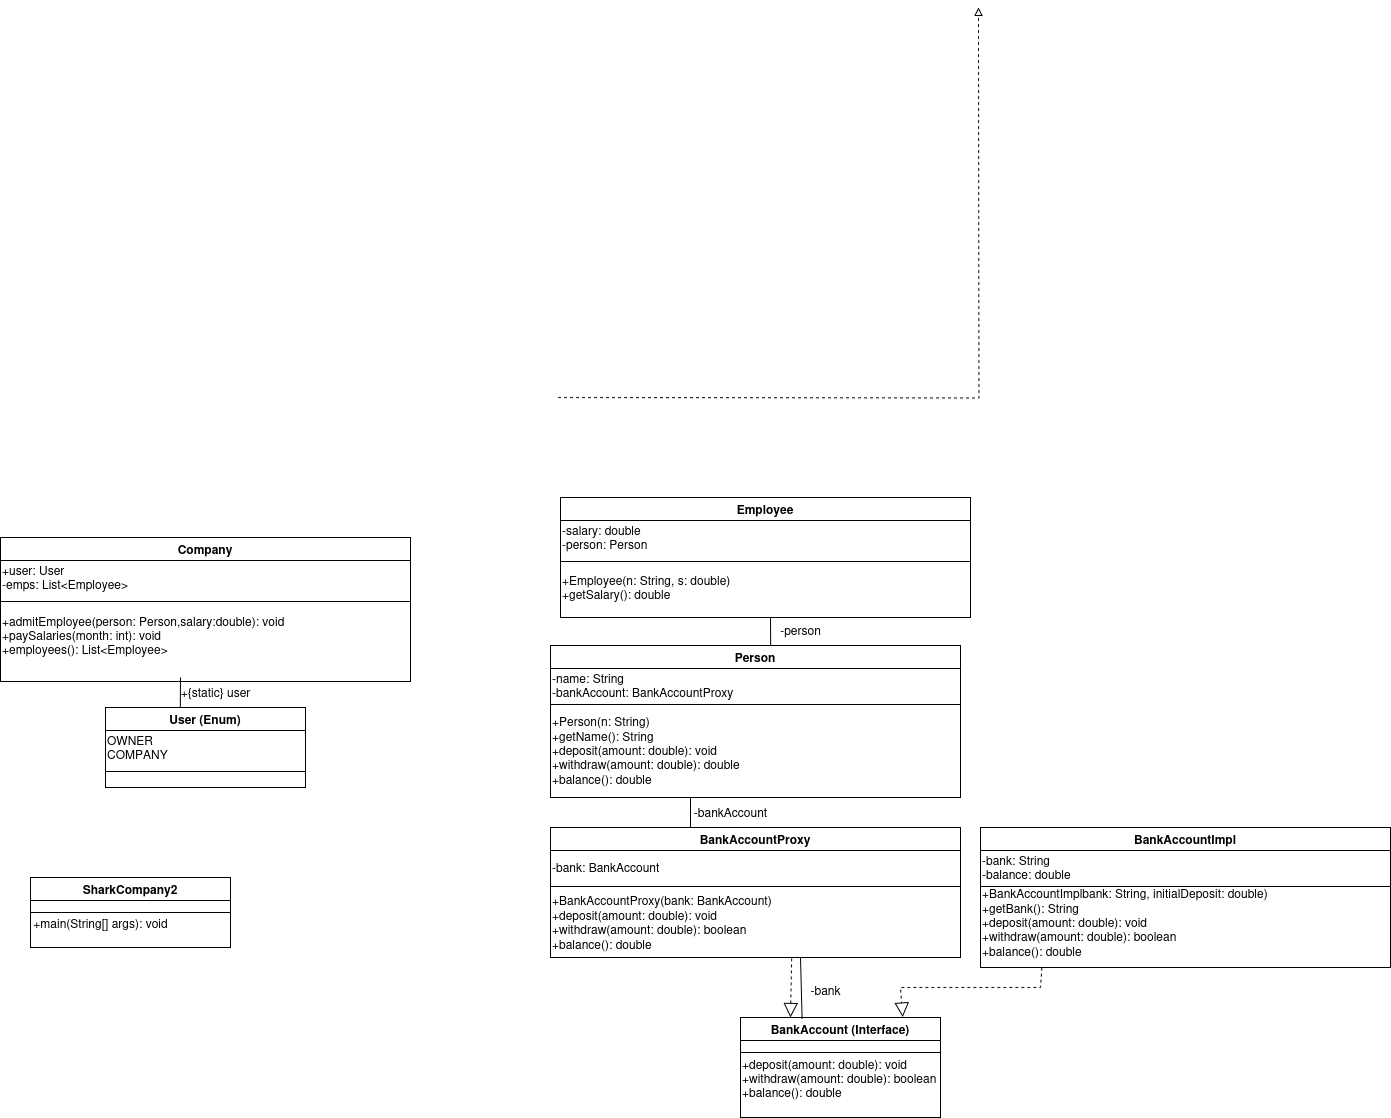

The diagram above was exported from draw.io. Its source (the exported page's mxGraphModel, read from the mxfile embedded in the PNG):
<mxGraphModel dx="3112" dy="905" grid="1" gridSize="10" guides="1" tooltips="1" connect="1" arrows="1" fold="1" page="1" pageScale="1" pageWidth="827" pageHeight="1169" math="0" shadow="0">
  <root>
    <mxCell id="WIyWlLk6GJQsqaUBKTNV-0" />
    <mxCell id="WIyWlLk6GJQsqaUBKTNV-1" parent="WIyWlLk6GJQsqaUBKTNV-0" />
    <mxCell id="o8AYai8kzuTiWcGrSHZ6-34" value="" style="html=1;labelBackgroundColor=#ffffff;jettySize=auto;orthogonalLoop=1;fontSize=14;rounded=0;jumpStyle=gap;edgeStyle=orthogonalEdgeStyle;startArrow=none;endArrow=block;endFill=0;dashed=1;strokeWidth=1;entryX=0.119;entryY=-0.003;entryDx=0;entryDy=0;entryPerimeter=0;exitX=0.75;exitY=1;exitDx=0;exitDy=0;" parent="WIyWlLk6GJQsqaUBKTNV-1" edge="1">
      <mxGeometry width="48" height="48" relative="1" as="geometry">
        <mxPoint x="-742.4999999999995" y="1220" as="sourcePoint" />
        <mxPoint x="-322" y="830" as="targetPoint" />
      </mxGeometry>
    </mxCell>
    <mxCell id="T1BIgTeSJPbC_qwKPAVj-0" value="Company" style="swimlane;" parent="WIyWlLk6GJQsqaUBKTNV-1" vertex="1">
      <mxGeometry x="-1300" y="1360" width="410" height="144" as="geometry">
        <mxRectangle x="-1300" y="1350" width="90" height="30" as="alternateBounds" />
      </mxGeometry>
    </mxCell>
    <mxCell id="T1BIgTeSJPbC_qwKPAVj-1" value="" style="line;html=1;strokeWidth=1;align=left;verticalAlign=middle;spacingTop=-1;spacingLeft=3;spacingRight=3;rotatable=0;labelPosition=right;points=[];portConstraint=eastwest;" parent="T1BIgTeSJPbC_qwKPAVj-0" vertex="1">
      <mxGeometry y="60" width="410" height="8" as="geometry" />
    </mxCell>
    <mxCell id="T1BIgTeSJPbC_qwKPAVj-2" value="&lt;div&gt;+admitEmployee(person: Person,salary:double): void&lt;/div&gt;&lt;div&gt;+paySalaries(month: int): void&lt;/div&gt;&lt;div&gt;+employees(): List&amp;lt;Employee&amp;gt;&lt;/div&gt;" style="text;html=1;align=left;verticalAlign=middle;resizable=0;points=[];autosize=1;strokeColor=none;fillColor=none;" parent="T1BIgTeSJPbC_qwKPAVj-0" vertex="1">
      <mxGeometry y="68" width="310" height="60" as="geometry" />
    </mxCell>
    <mxCell id="T1BIgTeSJPbC_qwKPAVj-3" value="&lt;div&gt;+user: User&lt;/div&gt;&lt;div&gt;-emps: List&amp;lt;Employee&amp;gt;&lt;/div&gt;" style="text;html=1;align=left;verticalAlign=middle;resizable=0;points=[];autosize=1;strokeColor=none;fillColor=none;" parent="T1BIgTeSJPbC_qwKPAVj-0" vertex="1">
      <mxGeometry y="20" width="150" height="40" as="geometry" />
    </mxCell>
    <mxCell id="T1BIgTeSJPbC_qwKPAVj-4" value="User (Enum)" style="swimlane;" parent="WIyWlLk6GJQsqaUBKTNV-1" vertex="1">
      <mxGeometry x="-1195" y="1530" width="200" height="80" as="geometry">
        <mxRectangle x="-1180" y="1540" width="70" height="30" as="alternateBounds" />
      </mxGeometry>
    </mxCell>
    <mxCell id="T1BIgTeSJPbC_qwKPAVj-5" value="" style="line;html=1;strokeWidth=1;align=left;verticalAlign=middle;spacingTop=-1;spacingLeft=3;spacingRight=3;rotatable=0;labelPosition=right;points=[];portConstraint=eastwest;" parent="T1BIgTeSJPbC_qwKPAVj-4" vertex="1">
      <mxGeometry y="60" width="200" height="8" as="geometry" />
    </mxCell>
    <mxCell id="T1BIgTeSJPbC_qwKPAVj-8" value="&lt;div align=&quot;left&quot;&gt;OWNER&lt;/div&gt;&lt;div align=&quot;left&quot;&gt;COMPANY&lt;/div&gt;" style="text;html=1;align=left;verticalAlign=middle;resizable=0;points=[];autosize=1;strokeColor=none;fillColor=none;" parent="T1BIgTeSJPbC_qwKPAVj-4" vertex="1">
      <mxGeometry y="20" width="80" height="40" as="geometry" />
    </mxCell>
    <mxCell id="T1BIgTeSJPbC_qwKPAVj-11" value="" style="endArrow=none;html=1;rounded=0;exitX=0.374;exitY=0.001;exitDx=0;exitDy=0;exitPerimeter=0;" parent="WIyWlLk6GJQsqaUBKTNV-1" source="T1BIgTeSJPbC_qwKPAVj-4" edge="1">
      <mxGeometry width="50" height="50" relative="1" as="geometry">
        <mxPoint x="-1120" y="1570" as="sourcePoint" />
        <mxPoint x="-1120" y="1500" as="targetPoint" />
      </mxGeometry>
    </mxCell>
    <mxCell id="Ay8p8A3dcaab7IQTKkA0-0" value="+{static} user" style="text;html=1;align=center;verticalAlign=middle;resizable=0;points=[];autosize=1;strokeColor=none;fillColor=none;" vertex="1" parent="WIyWlLk6GJQsqaUBKTNV-1">
      <mxGeometry x="-1130" y="1500" width="90" height="30" as="geometry" />
    </mxCell>
    <mxCell id="Ay8p8A3dcaab7IQTKkA0-1" value="Employee" style="swimlane;startSize=23;" vertex="1" parent="WIyWlLk6GJQsqaUBKTNV-1">
      <mxGeometry x="-740" y="1320" width="410" height="120" as="geometry">
        <mxRectangle x="-1300" y="1350" width="90" height="30" as="alternateBounds" />
      </mxGeometry>
    </mxCell>
    <mxCell id="Ay8p8A3dcaab7IQTKkA0-2" value="" style="line;html=1;strokeWidth=1;align=left;verticalAlign=middle;spacingTop=-1;spacingLeft=3;spacingRight=3;rotatable=0;labelPosition=right;points=[];portConstraint=eastwest;" vertex="1" parent="Ay8p8A3dcaab7IQTKkA0-1">
      <mxGeometry y="60" width="410" height="8" as="geometry" />
    </mxCell>
    <mxCell id="Ay8p8A3dcaab7IQTKkA0-3" value="&lt;div&gt;+Employee(n: String, s: double)&lt;/div&gt;&lt;div&gt;+getSalary(): double&lt;/div&gt;" style="text;html=1;align=left;verticalAlign=middle;resizable=0;points=[];autosize=1;strokeColor=none;fillColor=none;" vertex="1" parent="Ay8p8A3dcaab7IQTKkA0-1">
      <mxGeometry y="70" width="190" height="40" as="geometry" />
    </mxCell>
    <mxCell id="Ay8p8A3dcaab7IQTKkA0-4" value="&lt;div&gt;-salary: double&lt;/div&gt;&lt;div&gt;-person: Person&lt;/div&gt;" style="text;html=1;align=left;verticalAlign=middle;resizable=0;points=[];autosize=1;strokeColor=none;fillColor=none;" vertex="1" parent="Ay8p8A3dcaab7IQTKkA0-1">
      <mxGeometry y="20" width="110" height="40" as="geometry" />
    </mxCell>
    <mxCell id="Ay8p8A3dcaab7IQTKkA0-5" value="SharkCompany2" style="swimlane;" vertex="1" parent="WIyWlLk6GJQsqaUBKTNV-1">
      <mxGeometry x="-1270" y="1700" width="200" height="70" as="geometry">
        <mxRectangle x="-1180" y="1540" width="70" height="30" as="alternateBounds" />
      </mxGeometry>
    </mxCell>
    <mxCell id="Ay8p8A3dcaab7IQTKkA0-6" value="" style="line;html=1;strokeWidth=1;align=left;verticalAlign=middle;spacingTop=-1;spacingLeft=3;spacingRight=3;rotatable=0;labelPosition=right;points=[];portConstraint=eastwest;" vertex="1" parent="Ay8p8A3dcaab7IQTKkA0-5">
      <mxGeometry y="31" width="200" height="8" as="geometry" />
    </mxCell>
    <mxCell id="Ay8p8A3dcaab7IQTKkA0-8" value="+main(String[] args): void" style="text;html=1;align=center;verticalAlign=middle;resizable=0;points=[];autosize=1;strokeColor=none;fillColor=none;" vertex="1" parent="Ay8p8A3dcaab7IQTKkA0-5">
      <mxGeometry x="-10" y="31" width="160" height="30" as="geometry" />
    </mxCell>
    <mxCell id="Ay8p8A3dcaab7IQTKkA0-9" value="Person" style="swimlane;startSize=23;" vertex="1" parent="WIyWlLk6GJQsqaUBKTNV-1">
      <mxGeometry x="-750" y="1468" width="410" height="152" as="geometry">
        <mxRectangle x="-1300" y="1350" width="90" height="30" as="alternateBounds" />
      </mxGeometry>
    </mxCell>
    <mxCell id="Ay8p8A3dcaab7IQTKkA0-10" value="" style="line;html=1;strokeWidth=1;align=left;verticalAlign=middle;spacingTop=-1;spacingLeft=3;spacingRight=3;rotatable=0;labelPosition=right;points=[];portConstraint=eastwest;" vertex="1" parent="Ay8p8A3dcaab7IQTKkA0-9">
      <mxGeometry y="55" width="410" height="8" as="geometry" />
    </mxCell>
    <mxCell id="Ay8p8A3dcaab7IQTKkA0-11" value="&lt;div&gt;+Person(n: String)&lt;/div&gt;&lt;div&gt;+getName(): String&lt;/div&gt;&lt;div&gt;+deposit(amount: double): void&lt;/div&gt;&lt;div&gt;+withdraw(amount: double): double&lt;/div&gt;&lt;div&gt;+balance(): double&lt;/div&gt;" style="text;html=1;align=left;verticalAlign=middle;resizable=0;points=[];autosize=1;strokeColor=none;fillColor=none;" vertex="1" parent="Ay8p8A3dcaab7IQTKkA0-9">
      <mxGeometry y="60" width="210" height="90" as="geometry" />
    </mxCell>
    <mxCell id="Ay8p8A3dcaab7IQTKkA0-12" value="&lt;div&gt;-name: String&lt;/div&gt;&lt;div&gt;-bankAccount: BankAccountProxy&lt;/div&gt;" style="text;html=1;align=left;verticalAlign=middle;resizable=0;points=[];autosize=1;strokeColor=none;fillColor=none;" vertex="1" parent="Ay8p8A3dcaab7IQTKkA0-9">
      <mxGeometry y="20" width="200" height="40" as="geometry" />
    </mxCell>
    <mxCell id="Ay8p8A3dcaab7IQTKkA0-14" value="BankAccountProxy" style="swimlane;startSize=23;" vertex="1" parent="WIyWlLk6GJQsqaUBKTNV-1">
      <mxGeometry x="-750" y="1650" width="410" height="130" as="geometry">
        <mxRectangle x="-1300" y="1350" width="90" height="30" as="alternateBounds" />
      </mxGeometry>
    </mxCell>
    <mxCell id="Ay8p8A3dcaab7IQTKkA0-15" value="" style="line;html=1;strokeWidth=1;align=left;verticalAlign=middle;spacingTop=-1;spacingLeft=3;spacingRight=3;rotatable=0;labelPosition=right;points=[];portConstraint=eastwest;" vertex="1" parent="Ay8p8A3dcaab7IQTKkA0-14">
      <mxGeometry y="55" width="410" height="8" as="geometry" />
    </mxCell>
    <mxCell id="Ay8p8A3dcaab7IQTKkA0-16" value="&lt;div&gt;+BankAccountProxy(bank: BankAccount)&lt;/div&gt;&lt;div&gt;+deposit(amount: double): void&lt;/div&gt;&lt;div&gt;+withdraw(amount: double): boolean&lt;/div&gt;&lt;div&gt;+balance(): double&lt;/div&gt;" style="text;html=1;align=left;verticalAlign=middle;resizable=0;points=[];autosize=1;strokeColor=none;fillColor=none;" vertex="1" parent="Ay8p8A3dcaab7IQTKkA0-14">
      <mxGeometry y="60" width="240" height="70" as="geometry" />
    </mxCell>
    <mxCell id="Ay8p8A3dcaab7IQTKkA0-17" value="-bank: BankAccount" style="text;html=1;align=left;verticalAlign=middle;resizable=0;points=[];autosize=1;strokeColor=none;fillColor=none;" vertex="1" parent="Ay8p8A3dcaab7IQTKkA0-14">
      <mxGeometry y="25" width="130" height="30" as="geometry" />
    </mxCell>
    <mxCell id="Ay8p8A3dcaab7IQTKkA0-18" value="" style="endArrow=none;html=1;rounded=0;" edge="1" parent="WIyWlLk6GJQsqaUBKTNV-1">
      <mxGeometry width="50" height="50" relative="1" as="geometry">
        <mxPoint x="-610" y="1650" as="sourcePoint" />
        <mxPoint x="-610" y="1620" as="targetPoint" />
      </mxGeometry>
    </mxCell>
    <mxCell id="Ay8p8A3dcaab7IQTKkA0-19" value="-bankAccount" style="text;html=1;align=center;verticalAlign=middle;resizable=0;points=[];autosize=1;strokeColor=none;fillColor=none;" vertex="1" parent="WIyWlLk6GJQsqaUBKTNV-1">
      <mxGeometry x="-620" y="1620" width="100" height="30" as="geometry" />
    </mxCell>
    <mxCell id="Ay8p8A3dcaab7IQTKkA0-20" value="BankAccountImpl" style="swimlane;startSize=23;" vertex="1" parent="WIyWlLk6GJQsqaUBKTNV-1">
      <mxGeometry x="-320" y="1650" width="410" height="140" as="geometry">
        <mxRectangle x="-1300" y="1350" width="90" height="30" as="alternateBounds" />
      </mxGeometry>
    </mxCell>
    <mxCell id="Ay8p8A3dcaab7IQTKkA0-21" value="" style="line;html=1;strokeWidth=1;align=left;verticalAlign=middle;spacingTop=-1;spacingLeft=3;spacingRight=3;rotatable=0;labelPosition=right;points=[];portConstraint=eastwest;" vertex="1" parent="Ay8p8A3dcaab7IQTKkA0-20">
      <mxGeometry y="55" width="410" height="8" as="geometry" />
    </mxCell>
    <mxCell id="Ay8p8A3dcaab7IQTKkA0-22" value="&lt;div&gt;+BankAccountImplbank: String, initialDeposit: double)&lt;/div&gt;&lt;div&gt;+getBank(): String&lt;/div&gt;&lt;div&gt;+deposit(amount: double): void&lt;/div&gt;&lt;div&gt;+withdraw(amount: double): boolean&lt;/div&gt;&lt;div&gt;+balance(): double&lt;/div&gt;" style="text;html=1;align=left;verticalAlign=middle;resizable=0;points=[];autosize=1;strokeColor=none;fillColor=none;" vertex="1" parent="Ay8p8A3dcaab7IQTKkA0-20">
      <mxGeometry y="50" width="310" height="90" as="geometry" />
    </mxCell>
    <mxCell id="Ay8p8A3dcaab7IQTKkA0-23" value="&lt;div&gt;-bank: String&lt;/div&gt;&lt;div&gt;-balance: double&lt;/div&gt;" style="text;html=1;align=left;verticalAlign=middle;resizable=0;points=[];autosize=1;strokeColor=none;fillColor=none;" vertex="1" parent="Ay8p8A3dcaab7IQTKkA0-20">
      <mxGeometry y="20" width="110" height="40" as="geometry" />
    </mxCell>
    <mxCell id="Ay8p8A3dcaab7IQTKkA0-24" value="BankAccount (Interface)" style="swimlane;" vertex="1" parent="WIyWlLk6GJQsqaUBKTNV-1">
      <mxGeometry x="-560" y="1840" width="200" height="100" as="geometry">
        <mxRectangle x="-1180" y="1540" width="70" height="30" as="alternateBounds" />
      </mxGeometry>
    </mxCell>
    <mxCell id="Ay8p8A3dcaab7IQTKkA0-25" value="" style="line;html=1;strokeWidth=1;align=left;verticalAlign=middle;spacingTop=-1;spacingLeft=3;spacingRight=3;rotatable=0;labelPosition=right;points=[];portConstraint=eastwest;" vertex="1" parent="Ay8p8A3dcaab7IQTKkA0-24">
      <mxGeometry y="31" width="200" height="8" as="geometry" />
    </mxCell>
    <mxCell id="Ay8p8A3dcaab7IQTKkA0-26" value="&lt;div align=&quot;left&quot;&gt;+deposit(amount: double): void&lt;/div&gt;&lt;div align=&quot;left&quot;&gt;+withdraw(amount: double): boolean&lt;/div&gt;&lt;div align=&quot;left&quot;&gt;+balance(): double&lt;/div&gt;" style="text;html=1;align=left;verticalAlign=middle;resizable=0;points=[];autosize=1;strokeColor=none;fillColor=none;" vertex="1" parent="Ay8p8A3dcaab7IQTKkA0-24">
      <mxGeometry y="31" width="220" height="60" as="geometry" />
    </mxCell>
    <mxCell id="Ay8p8A3dcaab7IQTKkA0-28" value="" style="endArrow=block;dashed=1;endFill=0;endSize=12;html=1;rounded=0;entryX=0.25;entryY=0;entryDx=0;entryDy=0;exitX=1.005;exitY=1.013;exitDx=0;exitDy=0;exitPerimeter=0;" edge="1" parent="WIyWlLk6GJQsqaUBKTNV-1" source="Ay8p8A3dcaab7IQTKkA0-16" target="Ay8p8A3dcaab7IQTKkA0-24">
      <mxGeometry width="160" relative="1" as="geometry">
        <mxPoint x="-510" y="1810" as="sourcePoint" />
        <mxPoint x="-350" y="1810" as="targetPoint" />
      </mxGeometry>
    </mxCell>
    <mxCell id="Ay8p8A3dcaab7IQTKkA0-29" value="" style="endArrow=block;dashed=1;endFill=0;endSize=12;html=1;rounded=0;exitX=0.198;exitY=1.002;exitDx=0;exitDy=0;exitPerimeter=0;entryX=0.811;entryY=-0.004;entryDx=0;entryDy=0;entryPerimeter=0;" edge="1" parent="WIyWlLk6GJQsqaUBKTNV-1" source="Ay8p8A3dcaab7IQTKkA0-22" target="Ay8p8A3dcaab7IQTKkA0-24">
      <mxGeometry width="160" relative="1" as="geometry">
        <mxPoint x="-510" y="1810" as="sourcePoint" />
        <mxPoint x="-350" y="1810" as="targetPoint" />
        <Array as="points">
          <mxPoint x="-260" y="1810" />
          <mxPoint x="-400" y="1810" />
        </Array>
      </mxGeometry>
    </mxCell>
    <mxCell id="Ay8p8A3dcaab7IQTKkA0-30" value="" style="endArrow=none;html=1;rounded=0;exitX=0.308;exitY=0.014;exitDx=0;exitDy=0;exitPerimeter=0;" edge="1" parent="WIyWlLk6GJQsqaUBKTNV-1" source="Ay8p8A3dcaab7IQTKkA0-24">
      <mxGeometry width="50" height="50" relative="1" as="geometry">
        <mxPoint x="-450" y="1830" as="sourcePoint" />
        <mxPoint x="-500" y="1780" as="targetPoint" />
      </mxGeometry>
    </mxCell>
    <mxCell id="Ay8p8A3dcaab7IQTKkA0-31" value="-bank" style="text;html=1;align=center;verticalAlign=middle;resizable=0;points=[];autosize=1;strokeColor=none;fillColor=none;" vertex="1" parent="WIyWlLk6GJQsqaUBKTNV-1">
      <mxGeometry x="-500" y="1798" width="50" height="30" as="geometry" />
    </mxCell>
    <mxCell id="Ay8p8A3dcaab7IQTKkA0-33" value="" style="endArrow=none;html=1;rounded=0;exitX=0.537;exitY=0;exitDx=0;exitDy=0;exitPerimeter=0;" edge="1" parent="WIyWlLk6GJQsqaUBKTNV-1" source="Ay8p8A3dcaab7IQTKkA0-9">
      <mxGeometry width="50" height="50" relative="1" as="geometry">
        <mxPoint x="-510" y="1570" as="sourcePoint" />
        <mxPoint x="-530" y="1440" as="targetPoint" />
      </mxGeometry>
    </mxCell>
    <mxCell id="Ay8p8A3dcaab7IQTKkA0-34" value="-person" style="text;html=1;align=center;verticalAlign=middle;resizable=0;points=[];autosize=1;strokeColor=none;fillColor=none;" vertex="1" parent="WIyWlLk6GJQsqaUBKTNV-1">
      <mxGeometry x="-530" y="1438" width="60" height="30" as="geometry" />
    </mxCell>
  </root>
</mxGraphModel>